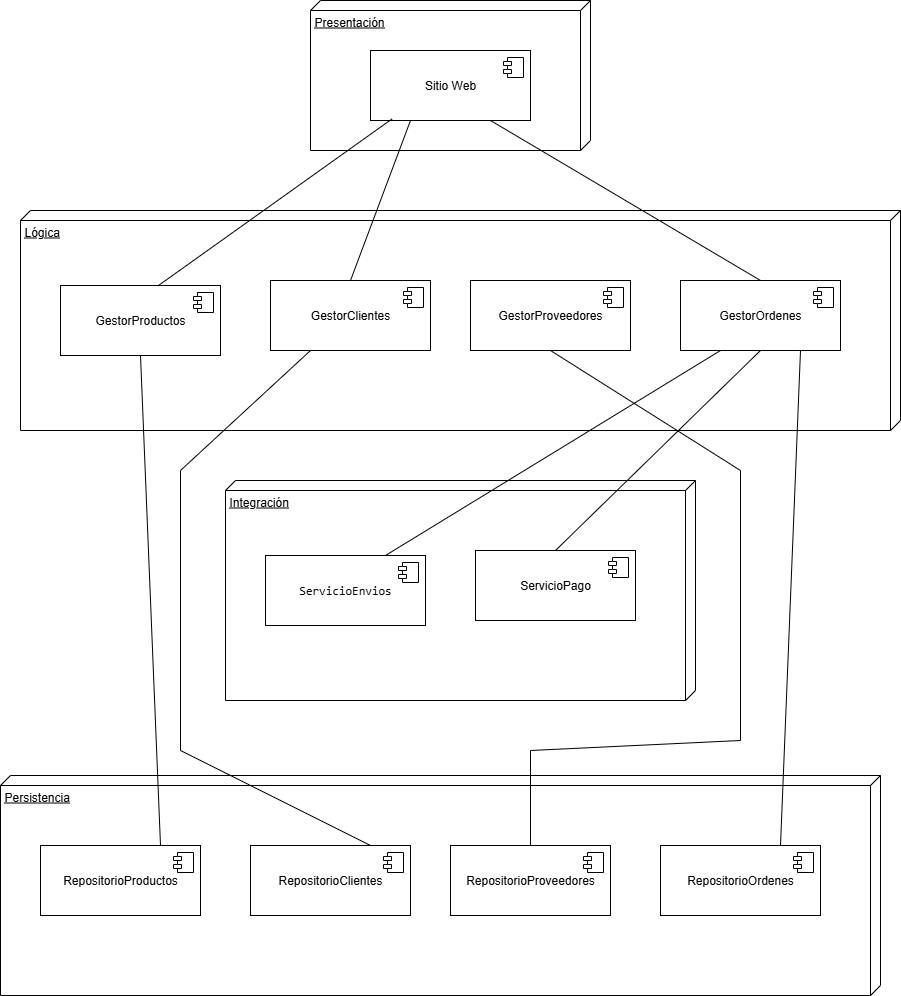

The diagram above was exported from draw.io. Its source (the exported page's mxGraphModel, read from the mxfile embedded in the PNG):
<mxGraphModel dx="2012" dy="1806" grid="1" gridSize="10" guides="1" tooltips="1" connect="1" arrows="1" fold="1" page="1" pageScale="1" pageWidth="827" pageHeight="1169" math="0" shadow="0">
  <root>
    <mxCell id="0" />
    <mxCell id="1" parent="0" />
    <mxCell id="F8pAy7gUSObRiKkQRkYj-11" value="Presentación" style="verticalAlign=top;align=left;spacingTop=8;spacingLeft=2;spacingRight=12;shape=cube;size=10;direction=south;fontStyle=4;html=1;whiteSpace=wrap;" parent="1" vertex="1">
      <mxGeometry x="170" y="-190" width="280" height="150" as="geometry" />
    </mxCell>
    <mxCell id="F8pAy7gUSObRiKkQRkYj-14" value="Integración" style="verticalAlign=top;align=left;spacingTop=8;spacingLeft=2;spacingRight=12;shape=cube;size=10;direction=south;fontStyle=4;html=1;whiteSpace=wrap;" parent="1" vertex="1">
      <mxGeometry x="85" y="290" width="470" height="220" as="geometry" />
    </mxCell>
    <mxCell id="F8pAy7gUSObRiKkQRkYj-1" value="&lt;font face=&quot;monospace&quot;&gt;ServicioEnvios&lt;/font&gt;" style="html=1;dropTarget=0;whiteSpace=wrap;" parent="1" vertex="1">
      <mxGeometry x="125" y="365" width="160" height="70" as="geometry" />
    </mxCell>
    <mxCell id="F8pAy7gUSObRiKkQRkYj-2" value="" style="shape=module;jettyWidth=8;jettyHeight=4;" parent="F8pAy7gUSObRiKkQRkYj-1" vertex="1">
      <mxGeometry x="1" width="20" height="20" relative="1" as="geometry">
        <mxPoint x="-27" y="7" as="offset" />
      </mxGeometry>
    </mxCell>
    <mxCell id="F8pAy7gUSObRiKkQRkYj-5" value="ServicioPago" style="html=1;dropTarget=0;whiteSpace=wrap;" parent="1" vertex="1">
      <mxGeometry x="335" y="360" width="160" height="70" as="geometry" />
    </mxCell>
    <mxCell id="F8pAy7gUSObRiKkQRkYj-6" value="" style="shape=module;jettyWidth=8;jettyHeight=4;" parent="F8pAy7gUSObRiKkQRkYj-5" vertex="1">
      <mxGeometry x="1" width="20" height="20" relative="1" as="geometry">
        <mxPoint x="-27" y="7" as="offset" />
      </mxGeometry>
    </mxCell>
    <mxCell id="F8pAy7gUSObRiKkQRkYj-9" value="Sitio Web" style="html=1;dropTarget=0;whiteSpace=wrap;" parent="1" vertex="1">
      <mxGeometry x="230" y="-140" width="160" height="70" as="geometry" />
    </mxCell>
    <mxCell id="F8pAy7gUSObRiKkQRkYj-10" value="" style="shape=module;jettyWidth=8;jettyHeight=4;" parent="F8pAy7gUSObRiKkQRkYj-9" vertex="1">
      <mxGeometry x="1" width="20" height="20" relative="1" as="geometry">
        <mxPoint x="-27" y="7" as="offset" />
      </mxGeometry>
    </mxCell>
    <mxCell id="F8pAy7gUSObRiKkQRkYj-18" value="Persistencia" style="verticalAlign=top;align=left;spacingTop=8;spacingLeft=2;spacingRight=12;shape=cube;size=10;direction=south;fontStyle=4;html=1;whiteSpace=wrap;" parent="1" vertex="1">
      <mxGeometry x="-140" y="585" width="880" height="220" as="geometry" />
    </mxCell>
    <mxCell id="F8pAy7gUSObRiKkQRkYj-21" value="RepositorioOrdenes" style="html=1;dropTarget=0;whiteSpace=wrap;" parent="1" vertex="1">
      <mxGeometry x="520" y="655" width="160" height="70" as="geometry" />
    </mxCell>
    <mxCell id="F8pAy7gUSObRiKkQRkYj-22" value="" style="shape=module;jettyWidth=8;jettyHeight=4;" parent="F8pAy7gUSObRiKkQRkYj-21" vertex="1">
      <mxGeometry x="1" width="20" height="20" relative="1" as="geometry">
        <mxPoint x="-27" y="7" as="offset" />
      </mxGeometry>
    </mxCell>
    <mxCell id="F8pAy7gUSObRiKkQRkYj-23" value="RepositorioClientes" style="html=1;dropTarget=0;whiteSpace=wrap;" parent="1" vertex="1">
      <mxGeometry x="110" y="655" width="160" height="70" as="geometry" />
    </mxCell>
    <mxCell id="F8pAy7gUSObRiKkQRkYj-24" value="" style="shape=module;jettyWidth=8;jettyHeight=4;" parent="F8pAy7gUSObRiKkQRkYj-23" vertex="1">
      <mxGeometry x="1" width="20" height="20" relative="1" as="geometry">
        <mxPoint x="-27" y="7" as="offset" />
      </mxGeometry>
    </mxCell>
    <mxCell id="F8pAy7gUSObRiKkQRkYj-25" value="RepositorioProveedores" style="html=1;dropTarget=0;whiteSpace=wrap;" parent="1" vertex="1">
      <mxGeometry x="310" y="655" width="160" height="70" as="geometry" />
    </mxCell>
    <mxCell id="F8pAy7gUSObRiKkQRkYj-26" value="" style="shape=module;jettyWidth=8;jettyHeight=4;" parent="F8pAy7gUSObRiKkQRkYj-25" vertex="1">
      <mxGeometry x="1" width="20" height="20" relative="1" as="geometry">
        <mxPoint x="-27" y="7" as="offset" />
      </mxGeometry>
    </mxCell>
    <mxCell id="F8pAy7gUSObRiKkQRkYj-27" value="RepositorioProductos" style="html=1;dropTarget=0;whiteSpace=wrap;" parent="1" vertex="1">
      <mxGeometry x="-100" y="655" width="160" height="70" as="geometry" />
    </mxCell>
    <mxCell id="F8pAy7gUSObRiKkQRkYj-28" value="" style="shape=module;jettyWidth=8;jettyHeight=4;" parent="F8pAy7gUSObRiKkQRkYj-27" vertex="1">
      <mxGeometry x="1" width="20" height="20" relative="1" as="geometry">
        <mxPoint x="-27" y="7" as="offset" />
      </mxGeometry>
    </mxCell>
    <mxCell id="F8pAy7gUSObRiKkQRkYj-38" value="Lógica" style="verticalAlign=top;align=left;spacingTop=8;spacingLeft=2;spacingRight=12;shape=cube;size=10;direction=south;fontStyle=4;html=1;whiteSpace=wrap;" parent="1" vertex="1">
      <mxGeometry x="-120" y="20" width="880" height="220" as="geometry" />
    </mxCell>
    <mxCell id="F8pAy7gUSObRiKkQRkYj-39" value="GestorProductos" style="html=1;dropTarget=0;whiteSpace=wrap;" parent="1" vertex="1">
      <mxGeometry x="-80" y="95" width="160" height="70" as="geometry" />
    </mxCell>
    <mxCell id="F8pAy7gUSObRiKkQRkYj-40" value="" style="shape=module;jettyWidth=8;jettyHeight=4;" parent="F8pAy7gUSObRiKkQRkYj-39" vertex="1">
      <mxGeometry x="1" width="20" height="20" relative="1" as="geometry">
        <mxPoint x="-27" y="7" as="offset" />
      </mxGeometry>
    </mxCell>
    <mxCell id="F8pAy7gUSObRiKkQRkYj-41" value="GestorOrdenes" style="html=1;dropTarget=0;whiteSpace=wrap;" parent="1" vertex="1">
      <mxGeometry x="540" y="90" width="160" height="70" as="geometry" />
    </mxCell>
    <mxCell id="F8pAy7gUSObRiKkQRkYj-42" value="" style="shape=module;jettyWidth=8;jettyHeight=4;" parent="F8pAy7gUSObRiKkQRkYj-41" vertex="1">
      <mxGeometry x="1" width="20" height="20" relative="1" as="geometry">
        <mxPoint x="-27" y="7" as="offset" />
      </mxGeometry>
    </mxCell>
    <mxCell id="F8pAy7gUSObRiKkQRkYj-43" value="GestorClientes" style="html=1;dropTarget=0;whiteSpace=wrap;" parent="1" vertex="1">
      <mxGeometry x="130" y="90" width="160" height="70" as="geometry" />
    </mxCell>
    <mxCell id="F8pAy7gUSObRiKkQRkYj-44" value="" style="shape=module;jettyWidth=8;jettyHeight=4;" parent="F8pAy7gUSObRiKkQRkYj-43" vertex="1">
      <mxGeometry x="1" width="20" height="20" relative="1" as="geometry">
        <mxPoint x="-27" y="7" as="offset" />
      </mxGeometry>
    </mxCell>
    <mxCell id="F8pAy7gUSObRiKkQRkYj-45" value="GestorProveedores" style="html=1;dropTarget=0;whiteSpace=wrap;" parent="1" vertex="1">
      <mxGeometry x="330" y="90" width="160" height="70" as="geometry" />
    </mxCell>
    <mxCell id="F8pAy7gUSObRiKkQRkYj-46" value="" style="shape=module;jettyWidth=8;jettyHeight=4;" parent="F8pAy7gUSObRiKkQRkYj-45" vertex="1">
      <mxGeometry x="1" width="20" height="20" relative="1" as="geometry">
        <mxPoint x="-27" y="7" as="offset" />
      </mxGeometry>
    </mxCell>
    <mxCell id="F8pAy7gUSObRiKkQRkYj-51" value="" style="endArrow=none;html=1;rounded=0;entryX=0.135;entryY=0.977;entryDx=0;entryDy=0;entryPerimeter=0;exitX=0.608;exitY=0.007;exitDx=0;exitDy=0;exitPerimeter=0;" parent="1" source="F8pAy7gUSObRiKkQRkYj-39" target="F8pAy7gUSObRiKkQRkYj-9" edge="1">
      <mxGeometry width="50" height="50" relative="1" as="geometry">
        <mxPoint x="300" y="10" as="sourcePoint" />
        <mxPoint x="350" y="-40" as="targetPoint" />
      </mxGeometry>
    </mxCell>
    <mxCell id="F8pAy7gUSObRiKkQRkYj-52" value="" style="endArrow=none;html=1;rounded=0;entryX=0.25;entryY=1;entryDx=0;entryDy=0;exitX=0.5;exitY=0;exitDx=0;exitDy=0;" parent="1" source="F8pAy7gUSObRiKkQRkYj-43" target="F8pAy7gUSObRiKkQRkYj-9" edge="1">
      <mxGeometry width="50" height="50" relative="1" as="geometry">
        <mxPoint x="300" y="10" as="sourcePoint" />
        <mxPoint x="350" y="-40" as="targetPoint" />
      </mxGeometry>
    </mxCell>
    <mxCell id="F8pAy7gUSObRiKkQRkYj-53" value="" style="endArrow=none;html=1;rounded=0;entryX=0.75;entryY=1;entryDx=0;entryDy=0;exitX=0.5;exitY=0;exitDx=0;exitDy=0;" parent="1" source="F8pAy7gUSObRiKkQRkYj-41" target="F8pAy7gUSObRiKkQRkYj-9" edge="1">
      <mxGeometry width="50" height="50" relative="1" as="geometry">
        <mxPoint x="300" y="10" as="sourcePoint" />
        <mxPoint x="350" y="-40" as="targetPoint" />
      </mxGeometry>
    </mxCell>
    <mxCell id="F8pAy7gUSObRiKkQRkYj-54" value="" style="endArrow=none;html=1;rounded=0;entryX=0.5;entryY=1;entryDx=0;entryDy=0;exitX=0.5;exitY=0;exitDx=0;exitDy=0;" parent="1" source="F8pAy7gUSObRiKkQRkYj-5" target="F8pAy7gUSObRiKkQRkYj-41" edge="1">
      <mxGeometry width="50" height="50" relative="1" as="geometry">
        <mxPoint x="160" y="340" as="sourcePoint" />
        <mxPoint x="210" y="290" as="targetPoint" />
      </mxGeometry>
    </mxCell>
    <mxCell id="F8pAy7gUSObRiKkQRkYj-55" value="" style="endArrow=none;html=1;rounded=0;entryX=0.25;entryY=1;entryDx=0;entryDy=0;exitX=0.75;exitY=0;exitDx=0;exitDy=0;" parent="1" source="F8pAy7gUSObRiKkQRkYj-1" target="F8pAy7gUSObRiKkQRkYj-41" edge="1">
      <mxGeometry width="50" height="50" relative="1" as="geometry">
        <mxPoint x="160" y="340" as="sourcePoint" />
        <mxPoint x="210" y="290" as="targetPoint" />
      </mxGeometry>
    </mxCell>
    <mxCell id="F8pAy7gUSObRiKkQRkYj-56" value="" style="endArrow=none;html=1;rounded=0;entryX=0.5;entryY=1;entryDx=0;entryDy=0;exitX=0.75;exitY=0;exitDx=0;exitDy=0;" parent="1" source="F8pAy7gUSObRiKkQRkYj-27" target="F8pAy7gUSObRiKkQRkYj-39" edge="1">
      <mxGeometry width="50" height="50" relative="1" as="geometry">
        <mxPoint x="160" y="450" as="sourcePoint" />
        <mxPoint x="210" y="400" as="targetPoint" />
      </mxGeometry>
    </mxCell>
    <mxCell id="F8pAy7gUSObRiKkQRkYj-57" value="" style="endArrow=none;html=1;rounded=0;entryX=0.25;entryY=1;entryDx=0;entryDy=0;exitX=0.75;exitY=0;exitDx=0;exitDy=0;" parent="1" source="F8pAy7gUSObRiKkQRkYj-23" target="F8pAy7gUSObRiKkQRkYj-43" edge="1">
      <mxGeometry width="50" height="50" relative="1" as="geometry">
        <mxPoint x="160" y="450" as="sourcePoint" />
        <mxPoint x="210" y="400" as="targetPoint" />
        <Array as="points">
          <mxPoint x="40" y="560" />
          <mxPoint x="40" y="280" />
        </Array>
      </mxGeometry>
    </mxCell>
    <mxCell id="F8pAy7gUSObRiKkQRkYj-59" value="" style="endArrow=none;html=1;rounded=0;entryX=0.5;entryY=1;entryDx=0;entryDy=0;exitX=0.5;exitY=0;exitDx=0;exitDy=0;" parent="1" source="F8pAy7gUSObRiKkQRkYj-25" target="F8pAy7gUSObRiKkQRkYj-45" edge="1">
      <mxGeometry width="50" height="50" relative="1" as="geometry">
        <mxPoint x="160" y="450" as="sourcePoint" />
        <mxPoint x="210" y="400" as="targetPoint" />
        <Array as="points">
          <mxPoint x="390" y="560" />
          <mxPoint x="600" y="550" />
          <mxPoint x="600" y="280" />
        </Array>
      </mxGeometry>
    </mxCell>
    <mxCell id="F8pAy7gUSObRiKkQRkYj-60" value="" style="endArrow=none;html=1;rounded=0;entryX=0.75;entryY=1;entryDx=0;entryDy=0;exitX=0.75;exitY=0;exitDx=0;exitDy=0;" parent="1" source="F8pAy7gUSObRiKkQRkYj-21" target="F8pAy7gUSObRiKkQRkYj-41" edge="1">
      <mxGeometry width="50" height="50" relative="1" as="geometry">
        <mxPoint x="160" y="450" as="sourcePoint" />
        <mxPoint x="210" y="400" as="targetPoint" />
      </mxGeometry>
    </mxCell>
  </root>
</mxGraphModel>